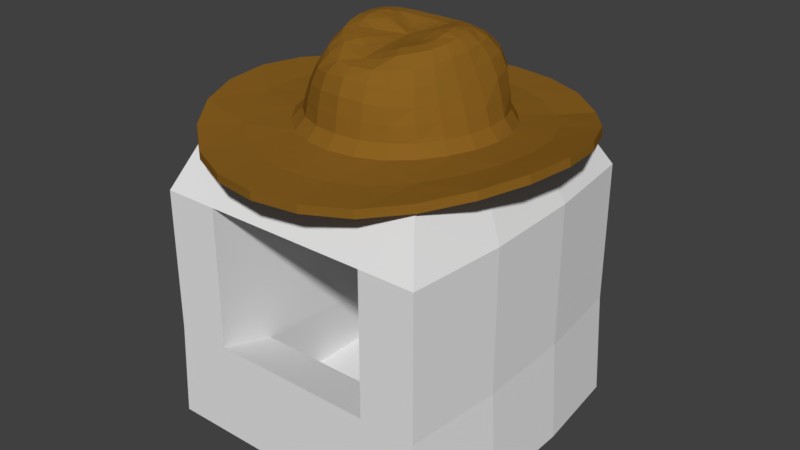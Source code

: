 # Source: StetsonStall.blend  (saved by Blender 2.77.0; exported with 4.5.12 LTS)
import bpy
from mathutils import Matrix  # noqa: F401  (used for matrix-valued properties, if any)

bpy.ops.wm.read_factory_settings(use_empty=True)
scene = bpy.context.scene
scene.name = 'Scene'

# ---- collections
col_collection_1 = bpy.data.collections.new('Collection 1'); scene.collection.children.link(col_collection_1)

# ---- materials (node trees are filled in below, after node groups)
mat_material = bpy.data.materials.new('Material')
mat_material.alpha_threshold = 0.0
mat_material.roughness = 0.5
mat_stetson = bpy.data.materials.new('Stetson')
mat_stetson.alpha_threshold = 0.0
mat_stetson.roughness = 0.5

# ---- material node trees
mat_material.use_nodes = True; mat_material.node_tree.nodes.clear()
_N = mat_material.node_tree.nodes; _L = mat_material.node_tree.links
n0 = _N.new('ShaderNodeOutputMaterial'); n0.name = 'Material Output'; n0.location = (300, 300)
n1 = _N.new('ShaderNodeBsdfDiffuse'); n1.name = 'Diffuse BSDF'; n1.location = (10, 300)
_L.new(n1.outputs[0], n0.inputs[0])
n0.is_active_output = True
mat_stetson.use_nodes = True; mat_stetson.node_tree.nodes.clear()
_N = mat_stetson.node_tree.nodes; _L = mat_stetson.node_tree.links
n0 = _N.new('ShaderNodeOutputMaterial'); n0.name = 'Material Output'; n0.location = (300, 300)
n1 = _N.new('ShaderNodeBsdfDiffuse'); n1.name = 'Diffuse BSDF'; n1.location = (10, 300)
n1.inputs[0].default_value = (0.2557, 0.1201, 0.01511, 1.0)
_L.new(n1.outputs[0], n0.inputs[0])
n0.is_active_output = True

# ---- world
world_world = bpy.data.worlds.new('World'); scene.world = world_world
world_world.color = (0.05088, 0.05088, 0.05088)
world_world.use_sun_shadow = False
world_world.sun_shadow_jitter_overblur = 0.0
world_world.cycles.sampling_method = 'MANUAL'

# ---- meshes
me_macaronistall = bpy.data.meshes.new('MacaroniStall')
me_macaronistall.from_pydata([(-1.25, -1.25, 9.437e-08), (-1.024, -1.024, 2.5), (-1.25, 1.25, -9.437e-08), (-1.024, 1.024, 2.5), (1.25, -1.25, 9.437e-08), (1.024, -1.024, 2.5), (1.25, 1.25, -9.437e-08), (1.024, 1.024, 2.5), (-1.201, -1.25, 2.075), (1.201, -1.25, 2.075), (0.75, 1.25, -9.437e-08), (0.6146, 1.024, 2.5), (0.75, -1.25, 9.437e-08), (0.6146, -1.024, 2.5), (0.7204, -1.25, 2.075), (-0.75, 1.25, -9.437e-08), (-0.6146, -1.024, 2.5), (-0.7204, -1.25, 2.075), (-0.6146, 1.024, 2.5), (-0.75, -1.25, 9.437e-08), (-1.201, 1.25, 0.8926), (1.201, 1.25, 0.8926), (1.201, -1.25, 0.8459), (-1.201, -1.25, 0.8459), (0.7204, 1.25, 0.8926), (0.7204, -1.25, 0.8459), (-0.7204, 1.25, 0.8926), (-0.7204, -1.25, 0.8459), (0.7204, 0.75, 2.075), (-0.7204, 0.75, 2.075), (0.7204, 0.75, 0.6225), (-0.7204, 0.75, 0.6225), (-0.7204, -0.75, 0.6928), (-0.7204, -0.75, 2.075), (0.7204, -0.75, 2.075), (0.7204, -0.75, 0.6928), (0.75, 0.75, 0.1225), (-0.75, 0.75, 0.1225), (-0.75, -0.75, 0.1225), (0.75, -0.75, 0.1225), (-1.201, 1.25, 2.125), (1.201, 1.25, 2.125), (0.7204, 1.25, 2.125), (-0.7204, 1.25, 2.125), (-1.339, 0.4167, -6.126e-08), (-1.339, -0.4167, 6.126e-08), (-1.098, -0.3414, 2.5), (-1.098, 0.3414, 2.5), (1.339, -0.4167, 6.126e-08), (1.339, 0.4167, -6.126e-08), (1.098, 0.3414, 2.5), (1.098, -0.3414, 2.5), (0.6585, 0.3414, 2.5), (0.6585, -0.3414, 2.5), (0.8036, 0.4167, -6.126e-08), (0.8036, -0.4167, 6.126e-08), (-0.8036, 0.4167, -6.126e-08), (-0.8036, -0.4167, 6.126e-08), (-0.6585, 0.3414, 2.5), (-0.6585, -0.3414, 2.5), (-1.286, -0.4167, 0.8615), (-1.286, 0.4167, 0.877), (1.286, 0.4167, 0.877), (1.286, -0.4167, 0.8615), (-1.286, -0.4167, 2.092), (-1.286, 0.4167, 2.108), (1.286, 0.4167, 2.108), (1.286, -0.4167, 2.092), (-0.3081, -1.097, 2.538), (-1.143, 0.4137, 2.587), (-1.147, -0.2181, 2.607), (-0.3037, 1.263, 2.547), (-0.8414, -0.7722, 2.571), (-0.8322, 0.9534, 2.537), (-0.6411, -0.03495, 2.935), (-0.5227, 0.6944, 2.972), (-0.5009, -0.3857, 2.913), (-0.6702, 0.3685, 2.959), (-0.1967, 0.8155, 2.966), (-0.2028, -0.5918, 2.932), (0.3081, -1.097, 2.538), (1.143, 0.4137, 2.587), (1.147, -0.2181, 2.607), (0.3037, 1.263, 2.547), (0.8414, -0.7722, 2.571), (0.8322, 0.9534, 2.537), (0.6411, -0.03495, 2.935), (0.5227, 0.6944, 2.972), (0.5009, -0.3857, 2.913), (0.6702, 0.3685, 2.959), (0.1967, 0.8155, 2.966), (0.2028, -0.5918, 2.932), (0.04319, 0.2798, 3.223), (-0.1177, 0.2476, 3.243), (0.1189, 0.03776, 3.22), (-0.04356, -0.004279, 3.206), (0.1177, 0.2476, 3.243), (0.1618, 0.1091, 3.245), (0.04356, -0.004279, 3.206), (-0.1618, 0.1091, 3.245), (0.1611, 0.1861, 3.267), (-0.04319, 0.2798, 3.223), (-0.1611, 0.1861, 3.267), (-0.1189, 0.03776, 3.22), (-0.4097, -0.282, 3.147), (-0.2658, -0.118, 3.242), (0.4216, 0.56, 3.22), (0.26, 0.3712, 3.29), (-0.1581, 0.6368, 3.206), (-0.0961, 0.428, 3.266), (0.4097, -0.282, 3.147), (0.2658, -0.118, 3.242), (-0.5275, -0.0006448, 3.18), (-0.3596, 0.04835, 3.279), (0.1581, 0.6368, 3.206), (0.0961, 0.428, 3.266), (0.5275, -0.0006448, 3.18), (0.3596, 0.04835, 3.279), (-0.5457, 0.3223, 3.212), (-0.356, 0.2365, 3.311), (-0.1635, -0.4451, 3.127), (-0.09799, -0.212, 3.193), (0.5457, 0.3223, 3.212), (0.356, 0.2365, 3.311), (-0.4216, 0.56, 3.22), (-0.26, 0.3712, 3.29), (0.1635, -0.4451, 3.127), (0.09799, -0.212, 3.193), (0.2105, -0.6394, 2.67), (0.2083, 0.8813, 2.672), (0.7551, 0.3568, 2.67), (0.557, -0.4278, 2.67), (0.56, 0.7079, 2.667), (0.7462, -0.06311, 2.673), (-0.2105, -0.6394, 2.67), (-0.2083, 0.8813, 2.672), (-0.7551, 0.3568, 2.67), (-0.557, -0.4278, 2.67), (-0.56, 0.7079, 2.667), (-0.7462, -0.06311, 2.673), (-0.2254, 0.96, 2.569), (-0.6101, 0.7457, 2.559), (-0.8374, 0.3582, 2.578), (-0.8369, -0.09911, 2.591), (-0.6153, -0.4971, 2.584), (-0.2266, -0.7275, 2.575), (-0.3849, 1.567, 2.567), (-1.058, 1.17, 2.551), (-1.453, 0.4695, 2.641), (-1.453, -0.3437, 2.665), (-1.058, -1.05, 2.591), (-0.3849, -1.459, 2.53), (-0.5953, -0.9717, 2.547), (-6.083e-10, -1.14, 2.537), (-1.023, 0.7066, 2.56), (-1.186, 0.09868, 2.604), (-1.031, -0.5156, 2.596), (-8.238e-10, 1.306, 2.549), (-0.5876, 1.141, 2.545), (-0.1831, 0.7441, 3.101), (-0.4859, 0.649, 3.11), (-0.6143, 0.3585, 3.094), (-0.5812, -0.01801, 3.061), (-0.4608, -0.3458, 3.032), (-0.1898, -0.539, 3.05), (-0.7757, 0.147, 2.672), (-0.584, -0.2236, 2.923), (-0.3984, 0.8169, 2.671), (-0.6294, 0.5545, 2.969), (-0.3787, -0.5116, 2.913), (-1.081e-10, 0.9024, 2.672), (-1.002e-10, -0.6205, 2.947), (0.2254, 0.96, 2.569), (0.6101, 0.7457, 2.559), (0.8374, 0.3582, 2.578), (0.8369, -0.09911, 2.591), (0.6153, -0.4971, 2.584), (0.2266, -0.7275, 2.575), (0.3849, 1.567, 2.567), (1.058, 1.17, 2.551), (1.453, 0.4695, 2.641), (1.453, -0.3437, 2.665), (1.058, -1.05, 2.591), (0.3849, -1.459, 2.53), (0.5953, -0.9717, 2.547), (1.023, 0.7066, 2.56), (1.186, 0.09868, 2.604), (1.031, -0.5156, 2.596), (0.5876, 1.141, 2.545), (0.1831, 0.7441, 3.101), (0.4859, 0.649, 3.11), (0.6143, 0.3585, 3.094), (0.5812, -0.01801, 3.061), (0.4608, -0.3458, 3.032), (0.1898, -0.539, 3.05), (0.7757, 0.147, 2.672), (0.584, -0.2236, 2.923), (0.3984, 0.8169, 2.671), (0.6294, 0.5545, 2.969), (0.3787, -0.5116, 2.913), (-0.1266, 0.08393, 3.224), (-1.002e-10, -0.467, 3.125), (-0.3007, 0.6153, 3.213), (0.5474, 0.1613, 3.197), (-0.3068, -0.3824, 3.135), (0.4812, -0.1519, 3.162), (0.3007, 0.6153, 3.213), (-1.002e-10, -0.2234, 3.173), (0.3068, -0.3824, 3.135), (0.1889, -0.1771, 3.226), (-0.1845, 0.4084, 3.273), (-0.5088, 0.4617, 3.221), (-0.3188, 0.3141, 3.307), (0.3703, 0.1437, 3.302), (0.5088, 0.4617, 3.221), (0.3188, 0.3141, 3.307), (-0.1889, -0.1771, 3.226), (-0.5474, 0.1613, 3.197), (-0.3703, 0.1437, 3.302), (0.3243, -0.04084, 3.256), (0.1845, 0.4084, 3.273), (-1.223e-10, 0.641, 3.202), (1.999e-09, 0.4342, 3.265), (-0.4812, -0.1519, 3.162), (-0.3243, -0.04084, 3.256), (-0.3455, -0.2031, 3.227), (-0.1854, -0.03488, 3.228), (0.3422, 0.4596, 3.286), (0.1825, 0.2992, 3.265), (-0.1273, 0.5263, 3.267), (-0.06715, 0.3443, 3.239), (0.3455, -0.2031, 3.227), (0.1854, -0.03488, 3.228), (-0.4602, 0.02039, 3.262), (-0.2515, 0.07942, 3.264), (0.1273, 0.5263, 3.267), (0.06715, 0.3443, 3.239), (0.4602, 0.02039, 3.262), (0.2515, 0.07942, 3.264), (-0.4607, 0.2765, 3.292), (-0.2498, 0.2051, 3.294), (-0.1307, -0.3296, 3.172), (-0.06806, -0.1007, 3.201), (0.4607, 0.2765, 3.292), (0.2498, 0.2051, 3.294), (-0.3422, 0.4596, 3.286), (-0.1825, 0.2992, 3.265), (0.1307, -0.3296, 3.172), (0.06806, -0.1007, 3.201), (0.07265, 0.2546, 3.225), (0.1266, 0.08393, 3.224), (0.07329, 0.03217, 3.215), (3.1e-09, 0.01393, 3.201), (0.1258, 0.2123, 3.251), (0.1457, 0.15, 3.254), (-0.07265, 0.2546, 3.225), (3.082e-09, 0.2689, 3.221), (-0.1457, 0.15, 3.254), (-0.1258, 0.2123, 3.251), (-0.07329, 0.03217, 3.215), (-0.6674, 0.1669, 2.947), (-0.6723, -0.2594, 2.673), (-0.3732, 0.7778, 2.969), (-0.6837, 0.5521, 2.669), (-0.4024, -0.558, 2.668), (-1.226e-10, 0.8248, 2.964), (-1.002e-10, -0.668, 2.672), (0.6674, 0.1669, 2.947), (0.6723, -0.2594, 2.673), (0.3732, 0.7778, 2.969), (0.6837, 0.5521, 2.669), (0.4024, -0.558, 2.668), (0.2079, -0.6199, 2.797), (0.2038, 0.8523, 2.817), (0.7169, 0.3641, 2.815), (0.5323, -0.4102, 2.791), (0.5441, 0.7057, 2.819), (0.6988, -0.05035, 2.804), (-0.2079, -0.6199, 2.797), (-0.2038, 0.8523, 2.817), (-0.7169, 0.3641, 2.815), (-0.5323, -0.4102, 2.791), (-0.5441, 0.7057, 2.819), (-0.6988, -0.05035, 2.804), (-0.4331, 0.8793, 2.566), (-0.7491, 0.5707, 2.567), (-0.8673, 0.1299, 2.586), (-0.7517, -0.3133, 2.591), (-0.4371, -0.639, 2.577), (-0.7457, 1.41, 2.568), (-1.301, 0.8479, 2.598), (-1.505, 0.06337, 2.667), (-1.301, -0.7241, 2.638), (-0.7457, -1.302, 2.546), (-0.3471, 0.7181, 3.106), (-0.5829, 0.5271, 3.106), (-0.6059, 0.1704, 3.078), (-0.5322, -0.1942, 3.046), (-0.3524, -0.4637, 3.031), (2.213e-10, 0.9869, 2.571), (0.4331, 0.8793, 2.566), (0.7491, 0.5707, 2.567), (0.8673, 0.1299, 2.586), (0.7517, -0.3133, 2.591), (0.4371, -0.639, 2.577), (2.367e-10, -0.7584, 2.575), (-1.659e-09, 1.621, 2.57), (0.7457, 1.41, 2.568), (1.301, 0.8479, 2.598), (1.505, 0.06337, 2.667), (1.301, -0.7241, 2.638), (0.7457, -1.302, 2.546), (-1.659e-09, -1.513, 2.529), (1.615e-11, 0.7482, 3.098), (0.3471, 0.7181, 3.106), (0.5829, 0.5271, 3.106), (0.6059, 0.1704, 3.078), (0.5322, -0.1942, 3.046), (0.3524, -0.4637, 3.031), (4.811e-11, -0.566, 3.065), (1.725e-09, 0.1603, 3.21), (2.683e-09, -0.1029, 3.19), (1.427e-10, -0.3455, 3.152), (0.2497, -0.2821, 3.206), (0.1287, -0.07096, 3.22), (-0.1267, 0.3247, 3.244), (-0.2433, 0.5052, 3.275), (-0.4174, 0.3836, 3.294), (-0.2192, 0.256, 3.284), (0.2542, 0.144, 3.286), (0.4745, 0.1492, 3.28), (0.4174, 0.3836, 3.294), (0.2192, 0.256, 3.284), (-0.1287, -0.07096, 3.22), (-0.2497, -0.2821, 3.206), (-0.4745, 0.1492, 3.28), (-0.2542, 0.144, 3.286), (0.2218, 0.02188, 3.238), (0.4167, -0.09979, 3.242), (0.1267, 0.3247, 3.244), (0.2433, 0.5052, 3.275), (1.7e-09, 0.5321, 3.265), (3.712e-09, 0.3461, 3.238), (-0.4167, -0.09979, 3.242), (-0.2218, 0.02188, 3.238), (-0.7266, 0.157, 2.809), (-0.6322, -0.244, 2.798), (-0.3879, 0.8002, 2.818), (-0.6599, 0.5573, 2.82), (-0.3929, -0.5388, 2.789), (-1.579e-10, 0.8683, 2.816), (-1.422e-10, -0.6485, 2.804), (0.7266, 0.157, 2.809), (0.6322, -0.244, 2.798), (0.3879, 0.8002, 2.818), (0.6599, 0.5573, 2.82), (0.3929, -0.5388, 2.789), (-0.3083, -1.093, 2.462), (-1.151, 0.4106, 2.512), (-1.156, -0.2191, 2.533), (-0.3035, 1.264, 2.472), (-0.847, -0.7693, 2.496), (-0.8366, 0.9507, 2.462), (-0.5722, -0.01634, 2.903), (-0.4704, 0.6371, 2.952), (-0.4431, -0.3422, 2.884), (-0.5979, 0.3657, 2.934), (-0.1775, 0.7429, 2.944), (-0.1803, -0.5214, 2.908), (0.3083, -1.093, 2.462), (1.151, 0.4106, 2.512), (1.156, -0.2191, 2.533), (0.3035, 1.264, 2.472), (0.847, -0.7693, 2.496), (0.8366, 0.9507, 2.462), (0.5722, -0.01634, 2.903), (0.4704, 0.6371, 2.952), (0.4431, -0.3422, 2.884), (0.5979, 0.3657, 2.934), (0.1775, 0.7429, 2.944), (0.1803, -0.5214, 2.908), (0.04829, 0.2922, 3.144), (-0.1418, 0.2493, 3.168), (0.1294, 0.04215, 3.143), (-0.05808, 0.00351, 3.13), (0.1418, 0.2493, 3.168), (0.1829, 0.1324, 3.172), (0.05808, 0.00351, 3.13), (-0.1829, 0.1324, 3.172), (0.1821, 0.1941, 3.191), (-0.04829, 0.2922, 3.144), (-0.1821, 0.1941, 3.191), (-0.1294, 0.04215, 3.143), (-0.368, -0.2443, 3.093), (-0.2733, -0.1093, 3.165), (0.3876, 0.5253, 3.154), (0.2672, 0.3705, 3.211), (-0.1459, 0.5991, 3.137), (-0.09834, 0.4346, 3.184), (0.368, -0.2443, 3.093), (0.2733, -0.1093, 3.165), (-0.4657, 0.0196, 3.136), (-0.3621, 0.06607, 3.204), (0.1459, 0.5991, 3.137), (0.09834, 0.4346, 3.184), (0.4657, 0.0196, 3.136), (0.3621, 0.06607, 3.204), (-0.4879, 0.3199, 3.16), (-0.3525, 0.2401, 3.232), (-0.155, -0.4067, 3.06), (-0.1134, -0.1983, 3.118), (0.4879, 0.3199, 3.16), (0.3525, 0.2401, 3.232), (-0.3876, 0.5253, 3.154), (-0.2672, 0.3705, 3.211), (0.155, -0.4067, 3.06), (0.1134, -0.1983, 3.118), (0.1927, -0.5758, 2.629), (0.1898, 0.8183, 2.639), (0.6917, 0.3438, 2.629), (0.5106, -0.3852, 2.624), (0.5112, 0.6591, 2.636), (0.688, -0.04822, 2.623), (-0.1927, -0.5758, 2.629), (-0.1898, 0.8183, 2.639), (-0.6917, 0.3438, 2.629), (-0.5106, -0.3852, 2.624), (-0.5112, 0.6591, 2.636), (-0.688, -0.04822, 2.623), (-0.2279, 0.9773, 2.499), (-0.6231, 0.755, 2.487), (-0.8596, 0.3618, 2.504), (-0.8614, -0.1058, 2.516), (-0.6321, -0.5106, 2.51), (-0.2313, -0.7443, 2.502), (-0.3859, 1.571, 2.496), (-1.066, 1.168, 2.48), (-1.464, 0.4667, 2.571), (-1.464, -0.3446, 2.595), (-1.066, -1.048, 2.52), (-0.386, -1.457, 2.459), (-0.5979, -0.9681, 2.472), (-5.994e-10, -1.137, 2.462), (-1.029, 0.7027, 2.486), (-1.195, 0.09643, 2.53), (-1.038, -0.5146, 2.521), (-8.092e-10, 1.307, 2.475), (-0.5891, 1.143, 2.47), (-0.1661, 0.6853, 3.055), (-0.4396, 0.5995, 3.065), (-0.5466, 0.3578, 3.058), (-0.5133, 0.001206, 3.028), (-0.4068, -0.3055, 2.993), (-0.1698, -0.4808, 3.003), (-0.7139, 0.1493, 2.625), (-0.5188, -0.1946, 2.892), (-0.3635, 0.7589, 2.639), (-0.5626, 0.5231, 2.947), (-0.3359, -0.452, 2.887), (-1.064e-10, 0.838, 2.639), (-1.002e-10, -0.5465, 2.922), (0.2279, 0.9773, 2.499), (0.6231, 0.755, 2.487), (0.8596, 0.3618, 2.504), (0.8614, -0.1058, 2.516), (0.6321, -0.5106, 2.51), (0.2313, -0.7443, 2.502), (0.3859, 1.571, 2.496), (1.066, 1.168, 2.48), (1.464, 0.4667, 2.571), (1.464, -0.3446, 2.595), (1.066, -1.048, 2.52), (0.386, -1.457, 2.459), (0.5979, -0.9681, 2.472), (1.029, 0.7027, 2.486), (1.195, 0.09643, 2.53), (1.038, -0.5146, 2.521), (0.5891, 1.143, 2.47), (0.1661, 0.6853, 3.055), (0.4396, 0.5995, 3.065), (0.5466, 0.3578, 3.058), (0.5133, 0.001206, 3.028), (0.4068, -0.3055, 2.993), (0.1698, -0.4808, 3.003), (0.7139, 0.1493, 2.625), (0.5188, -0.1946, 2.892), (0.3635, 0.7589, 2.639), (0.5626, 0.5231, 2.947), (0.3359, -0.452, 2.887), (-0.1432, 0.09877, 3.149), (-1.002e-10, -0.4331, 3.055), (-0.2778, 0.5771, 3.145), (0.4846, 0.1729, 3.153), (-0.2828, -0.3401, 3.074), (0.4268, -0.1229, 3.115), (0.2778, 0.5771, 3.145), (-1.002e-10, -0.2108, 3.096), (0.2828, -0.3401, 3.074), (0.2021, -0.165, 3.15), (-0.1911, 0.4124, 3.193), (-0.4618, 0.4396, 3.159), (-0.3207, 0.312, 3.227), (0.3669, 0.1572, 3.225), (0.4618, 0.4396, 3.159), (0.3207, 0.312, 3.227), (-0.2021, -0.165, 3.15), (-0.4846, 0.1729, 3.153), (-0.3669, 0.1572, 3.225), (0.331, -0.02819, 3.179), (0.1911, 0.4124, 3.193), (-1.22e-10, 0.6043, 3.134), (1.994e-09, 0.4412, 3.183), (-0.4268, -0.1229, 3.115), (-0.331, -0.02819, 3.179), (-0.3294, -0.177, 3.155), (-0.1981, -0.03203, 3.152), (0.3272, 0.4429, 3.208), (0.2026, 0.3028, 3.189), (-0.1222, 0.5114, 3.187), (-0.07226, 0.3582, 3.159), (0.3294, -0.177, 3.155), (0.1981, -0.03203, 3.152), (-0.4261, 0.04003, 3.194), (-0.2693, 0.1002, 3.19), (0.1222, 0.5114, 3.187), (0.07226, 0.3582, 3.159), (0.4261, 0.04003, 3.194), (0.2693, 0.1002, 3.19), (-0.4269, 0.2753, 3.22), (-0.264, 0.212, 3.217), (-0.1372, -0.306, 3.098), (-0.08436, -0.09214, 3.126), (0.4269, 0.2753, 3.22), (0.264, 0.212, 3.217), (-0.3272, 0.4429, 3.208), (-0.2026, 0.3028, 3.189), (0.1372, -0.306, 3.098), (0.08436, -0.09214, 3.126), (0.0886, 0.2616, 3.147), (0.1432, 0.09877, 3.149), (0.08559, 0.03811, 3.138), (3.1e-09, 0.02193, 3.123), (0.1494, 0.2149, 3.176), (0.1666, 0.1674, 3.18), (-0.0886, 0.2616, 3.147), (3.078e-09, 0.2814, 3.141), (-0.1666, 0.1674, 3.18), (-0.1494, 0.2149, 3.176), (-0.08559, 0.03811, 3.138), (-0.5963, 0.1773, 2.917), (-0.6185, -0.2311, 2.624), (-0.3369, 0.7091, 2.949), (-0.6244, 0.5191, 2.635), (-0.3684, -0.5025, 2.625), (-1.22e-10, 0.7518, 2.941), (-1.002e-10, -0.6017, 2.631), (0.5963, 0.1773, 2.917), (0.6185, -0.2311, 2.624), (0.3369, 0.7091, 2.949), (0.6244, 0.5191, 2.635), (0.3684, -0.5025, 2.625), (0.1865, -0.5463, 2.783), (0.184, 0.7797, 2.806), (0.6424, 0.3554, 2.797), (0.4746, -0.3625, 2.769), (0.4901, 0.65, 2.812), (0.6285, -0.03189, 2.775), (-0.1865, -0.5463, 2.783), (-0.184, 0.7797, 2.806), (-0.6424, 0.3554, 2.797), (-0.4746, -0.3625, 2.769), (-0.4901, 0.65, 2.812), (-0.6285, -0.03189, 2.775), (-0.4403, 0.8933, 2.495), (-0.7673, 0.5764, 2.495), (-0.8916, 0.1288, 2.512), (-0.7734, -0.3241, 2.516), (-0.4478, -0.6546, 2.504), (-0.7496, 1.414, 2.498), (-1.311, 0.8448, 2.528), (-1.517, 0.06127, 2.597), (-1.311, -0.7234, 2.568), (-0.7502, -1.3, 2.476), (-0.3152, 0.6601, 3.061), (-0.5225, 0.4992, 3.065), (-0.5368, 0.1827, 3.045), (-0.469, -0.166, 3.01), (-0.314, -0.4115, 2.988), (-1.045e-10, 1.005, 2.501), (0.4403, 0.8933, 2.495), (0.7673, 0.5764, 2.495), (0.8916, 0.1288, 2.512), (0.7734, -0.3241, 2.516), (0.4478, -0.6546, 2.504), (-1.055e-10, -0.7756, 2.502), (-1.659e-09, 1.626, 2.5), (0.7496, 1.414, 2.498), (1.311, 0.8448, 2.528), (1.517, 0.06127, 2.597), (1.311, -0.7234, 2.568), (0.7502, -1.3, 2.476), (-1.659e-09, -1.512, 2.458), (1.681e-11, 0.6906, 3.051), (0.3152, 0.6601, 3.061), (0.5225, 0.4992, 3.065), (0.5368, 0.1827, 3.045), (0.469, -0.166, 3.01), (0.314, -0.4115, 2.988), (4.811e-11, -0.5065, 3.015), (1.724e-09, 0.1698, 3.13), (2.683e-09, -0.09421, 3.112), (1.427e-10, -0.3263, 3.076), (0.2474, -0.254, 3.133), (0.1441, -0.06585, 3.144), (-0.1416, 0.3344, 3.166), (-0.2342, 0.4892, 3.195), (-0.393, 0.3711, 3.218), (-0.2371, 0.2573, 3.207), (0.2684, 0.1612, 3.21), (0.4367, 0.1607, 3.212), (0.393, 0.3711, 3.218), (0.2371, 0.2573, 3.207), (-0.1441, -0.06585, 3.144), (-0.2474, -0.254, 3.133), (-0.4367, 0.1607, 3.212), (-0.2684, 0.1612, 3.21), (0.2389, 0.03367, 3.163), (0.3908, -0.07647, 3.173), (0.1416, 0.3344, 3.166), (0.2342, 0.4892, 3.195), (1.697e-09, 0.5175, 3.184), (3.705e-09, 0.3608, 3.158), (-0.3908, -0.07647, 3.173), (-0.2389, 0.03367, 3.163), (-0.6531, 0.1638, 2.784), (-0.5662, -0.2123, 2.771), (-0.3502, 0.7332, 2.809), (-0.5916, 0.5245, 2.81), (-0.351, -0.4754, 2.772), (-1.574e-10, 0.7942, 2.804), (-1.422e-10, -0.5718, 2.79), (0.6531, 0.1638, 2.784), (0.5662, -0.2123, 2.771), (0.3502, 0.7332, 2.809), (0.5916, 0.5245, 2.81), (0.351, -0.4754, 2.772)], [], [(65, 47, 3, 40), (42, 11, 7, 41), (67, 51, 5, 9), (17, 16, 1, 8), (55, 48, 4, 12), (59, 46, 1, 16), (27, 17, 8, 23), (40, 43, 26, 20), (65, 40, 20, 61), (67, 9, 22, 63), (22, 9, 14, 25), (51, 53, 13, 5), (57, 55, 12, 19), (9, 5, 13, 14), (43, 18, 11, 42), (40, 3, 18, 43), (45, 57, 19, 0), (42, 41, 21, 24), (33, 32, 31, 29), (53, 59, 16, 13), (14, 13, 16, 17), (12, 25, 27, 19), (2, 20, 26, 15), (4, 22, 25, 12), (15, 26, 24, 10), (44, 61, 20, 2), (10, 24, 21, 6), (48, 63, 22, 4), (19, 27, 23, 0), (30, 28, 29, 31), (35, 34, 28, 30), (34, 33, 29, 28), (35, 30, 36, 39), (27, 25, 35, 32), (14, 17, 33, 34), (25, 14, 34, 35), (17, 27, 32, 33), (38, 39, 36, 37), (30, 31, 37, 36), (32, 35, 39, 38), (31, 32, 38, 37), (43, 42, 24, 26), (6, 21, 62, 49), (49, 62, 63, 48), (0, 23, 60, 45), (45, 60, 61, 44), (11, 18, 58, 52), (52, 58, 59, 53), (2, 15, 56, 44), (44, 56, 57, 45), (15, 10, 54, 56), (56, 54, 55, 57), (7, 11, 52, 50), (50, 52, 53, 51), (41, 66, 62, 21), (66, 67, 63, 62), (8, 64, 60, 23), (64, 65, 61, 60), (18, 3, 47, 58), (58, 47, 46, 59), (10, 6, 49, 54), (54, 49, 48, 55), (41, 7, 50, 66), (66, 50, 51, 67), (8, 1, 46, 64), (64, 46, 47, 65), (68, 153, 305, 145), (68, 145, 288, 152), (68, 152, 293, 151), (68, 151, 312, 153), (69, 155, 286, 142), (69, 142, 285, 154), (69, 154, 290, 148), (69, 148, 291, 155), (70, 156, 287, 143), (70, 143, 286, 155), (70, 155, 291, 149), (70, 149, 292, 156), (71, 158, 284, 140), (71, 140, 299, 157), (71, 157, 306, 146), (71, 146, 289, 158), (72, 152, 288, 144), (72, 144, 287, 156), (72, 156, 292, 150), (72, 150, 293, 152), (73, 154, 285, 141), (73, 141, 284, 158), (73, 158, 289, 147), (73, 147, 290, 154), (74, 260, 345, 283), (74, 283, 346, 166), (74, 166, 297, 162), (74, 162, 296, 260), (75, 262, 347, 282), (75, 282, 348, 168), (75, 168, 295, 160), (75, 160, 294, 262), (76, 166, 346, 281), (76, 281, 349, 169), (76, 169, 298, 163), (76, 163, 297, 166), (77, 168, 348, 280), (77, 280, 345, 260), (77, 260, 296, 161), (77, 161, 295, 168), (78, 265, 350, 279), (78, 279, 347, 262), (78, 262, 294, 159), (78, 159, 313, 265), (79, 169, 349, 278), (79, 278, 351, 171), (79, 171, 319, 164), (79, 164, 298, 169), (80, 177, 305, 153), (80, 153, 312, 183), (80, 183, 311, 184), (80, 184, 304, 177), (81, 174, 302, 186), (81, 186, 309, 180), (81, 180, 308, 185), (81, 185, 301, 174), (82, 175, 303, 187), (82, 187, 310, 181), (82, 181, 309, 186), (82, 186, 302, 175), (83, 172, 300, 188), (83, 188, 307, 178), (83, 178, 306, 157), (83, 157, 299, 172), (84, 176, 304, 184), (84, 184, 311, 182), (84, 182, 310, 187), (84, 187, 303, 176), (85, 173, 301, 185), (85, 185, 308, 179), (85, 179, 307, 188), (85, 188, 300, 173), (86, 277, 352, 267), (86, 267, 316, 192), (86, 192, 317, 196), (86, 196, 353, 277), (87, 276, 354, 269), (87, 269, 314, 190), (87, 190, 315, 198), (87, 198, 355, 276), (88, 275, 353, 196), (88, 196, 317, 193), (88, 193, 318, 199), (88, 199, 356, 275), (89, 274, 355, 198), (89, 198, 315, 191), (89, 191, 316, 267), (89, 267, 352, 274), (90, 273, 350, 265), (90, 265, 313, 189), (90, 189, 314, 269), (90, 269, 354, 273), (91, 272, 356, 199), (91, 199, 318, 194), (91, 194, 319, 171), (91, 171, 351, 272), (92, 249, 339, 236), (92, 236, 342, 256), (92, 256, 320, 249), (93, 255, 325, 246), (93, 246, 328, 258), (93, 258, 320, 255), (94, 251, 324, 232), (94, 232, 337, 250), (94, 250, 320, 251), (95, 259, 333, 242), (95, 242, 321, 252), (95, 252, 320, 259), (96, 253, 332, 228), (96, 228, 339, 249), (96, 249, 320, 253), (97, 250, 337, 238), (97, 238, 329, 254), (97, 254, 320, 250), (98, 252, 321, 248), (98, 248, 324, 251), (98, 251, 320, 252), (99, 257, 336, 234), (99, 234, 344, 200), (99, 200, 320, 257), (100, 254, 329, 244), (100, 244, 332, 253), (100, 253, 320, 254), (101, 256, 342, 230), (101, 230, 325, 255), (101, 255, 320, 256), (102, 258, 328, 240), (102, 240, 336, 257), (102, 257, 320, 258), (103, 200, 344, 226), (103, 226, 333, 259), (103, 259, 320, 200), (104, 223, 297, 163), (104, 163, 298, 204), (104, 204, 334, 225), (104, 225, 343, 223), (105, 224, 343, 225), (105, 225, 334, 216), (105, 216, 333, 226), (105, 226, 344, 224), (106, 214, 315, 190), (106, 190, 314, 206), (106, 206, 340, 227), (106, 227, 331, 214), (107, 215, 331, 227), (107, 227, 340, 220), (107, 220, 339, 228), (107, 228, 332, 215), (108, 221, 313, 159), (108, 159, 294, 202), (108, 202, 326, 229), (108, 229, 341, 221), (109, 222, 341, 229), (109, 229, 326, 210), (109, 210, 325, 230), (109, 230, 342, 222), (110, 208, 318, 193), (110, 193, 317, 205), (110, 205, 338, 231), (110, 231, 323, 208), (111, 209, 323, 231), (111, 231, 338, 219), (111, 219, 337, 232), (111, 232, 324, 209), (112, 217, 296, 162), (112, 162, 297, 223), (112, 223, 343, 233), (112, 233, 335, 217), (113, 218, 335, 233), (113, 233, 343, 224), (113, 224, 344, 234), (113, 234, 336, 218), (114, 206, 314, 189), (114, 189, 313, 221), (114, 221, 341, 235), (114, 235, 340, 206), (115, 220, 340, 235), (115, 235, 341, 222), (115, 222, 342, 236), (115, 236, 339, 220), (116, 205, 317, 192), (116, 192, 316, 203), (116, 203, 330, 237), (116, 237, 338, 205), (117, 219, 338, 237), (117, 237, 330, 213), (117, 213, 329, 238), (117, 238, 337, 219), (118, 211, 295, 161), (118, 161, 296, 217), (118, 217, 335, 239), (118, 239, 327, 211), (119, 212, 327, 239), (119, 239, 335, 218), (119, 218, 336, 240), (119, 240, 328, 212), (120, 204, 298, 164), (120, 164, 319, 201), (120, 201, 322, 241), (120, 241, 334, 204), (121, 216, 334, 241), (121, 241, 322, 207), (121, 207, 321, 242), (121, 242, 333, 216), (122, 203, 316, 191), (122, 191, 315, 214), (122, 214, 331, 243), (122, 243, 330, 203), (123, 213, 330, 243), (123, 243, 331, 215), (123, 215, 332, 244), (123, 244, 329, 213), (124, 202, 294, 160), (124, 160, 295, 211), (124, 211, 327, 245), (124, 245, 326, 202), (125, 210, 326, 245), (125, 245, 327, 212), (125, 212, 328, 246), (125, 246, 325, 210), (126, 201, 319, 194), (126, 194, 318, 208), (126, 208, 323, 247), (126, 247, 322, 201), (127, 207, 322, 247), (127, 247, 323, 209), (127, 209, 324, 248), (127, 248, 321, 207), (128, 177, 304, 271), (128, 271, 356, 272), (128, 272, 351, 266), (128, 266, 305, 177), (129, 172, 299, 170), (129, 170, 350, 273), (129, 273, 354, 197), (129, 197, 300, 172), (130, 174, 301, 270), (130, 270, 355, 274), (130, 274, 352, 195), (130, 195, 302, 174), (131, 176, 303, 268), (131, 268, 353, 275), (131, 275, 356, 271), (131, 271, 304, 176), (132, 173, 300, 197), (132, 197, 354, 276), (132, 276, 355, 270), (132, 270, 301, 173), (133, 175, 302, 195), (133, 195, 352, 277), (133, 277, 353, 268), (133, 268, 303, 175), (134, 264, 288, 145), (134, 145, 305, 266), (134, 266, 351, 278), (134, 278, 349, 264), (135, 170, 299, 140), (135, 140, 284, 167), (135, 167, 347, 279), (135, 279, 350, 170), (136, 263, 285, 142), (136, 142, 286, 165), (136, 165, 345, 280), (136, 280, 348, 263), (137, 261, 287, 144), (137, 144, 288, 264), (137, 264, 349, 281), (137, 281, 346, 261), (138, 167, 284, 141), (138, 141, 285, 263), (138, 263, 348, 282), (138, 282, 347, 167), (139, 165, 286, 143), (139, 143, 287, 261), (139, 261, 346, 283), (139, 283, 345, 165), (434, 594, 442, 357), (441, 577, 434, 357), (440, 582, 441, 357), (442, 601, 440, 357), (431, 575, 444, 358), (443, 574, 431, 358), (437, 579, 443, 358), (444, 580, 437, 358), (432, 576, 445, 359), (444, 575, 432, 359), (438, 580, 444, 359), (445, 581, 438, 359), (429, 573, 447, 360), (446, 588, 429, 360), (435, 595, 446, 360), (447, 578, 435, 360), (433, 577, 441, 361), (445, 576, 433, 361), (439, 581, 445, 361), (441, 582, 439, 361), (430, 574, 443, 362), (447, 573, 430, 362), (436, 578, 447, 362), (443, 579, 436, 362), (572, 634, 549, 363), (455, 635, 572, 363), (451, 586, 455, 363), (549, 585, 451, 363), (571, 636, 551, 364), (457, 637, 571, 364), (449, 584, 457, 364), (551, 583, 449, 364), (570, 635, 455, 365), (458, 638, 570, 365), (452, 587, 458, 365), (455, 586, 452, 365), (569, 637, 457, 366), (549, 634, 569, 366), (450, 585, 549, 366), (457, 584, 450, 366), (568, 639, 554, 367), (551, 636, 568, 367), (448, 583, 551, 367), (554, 602, 448, 367), (567, 638, 458, 368), (460, 640, 567, 368), (453, 608, 460, 368), (458, 587, 453, 368), (442, 594, 466, 369), (472, 601, 442, 369), (473, 600, 472, 369), (466, 593, 473, 369), (475, 591, 463, 370), (469, 598, 475, 370), (474, 597, 469, 370), (463, 590, 474, 370), (476, 592, 464, 371), (470, 599, 476, 371), (475, 598, 470, 371), (464, 591, 475, 371), (477, 589, 461, 372), (467, 596, 477, 372), (446, 595, 467, 372), (461, 588, 446, 372), (473, 593, 465, 373), (471, 600, 473, 373), (476, 599, 471, 373), (465, 592, 476, 373), (474, 590, 462, 374), (468, 597, 474, 374), (477, 596, 468, 374), (462, 589, 477, 374), (556, 641, 566, 375), (481, 605, 556, 375), (485, 606, 481, 375), (566, 642, 485, 375), (558, 643, 565, 376), (479, 603, 558, 376), (487, 604, 479, 376), (565, 644, 487, 376), (485, 642, 564, 377), (482, 606, 485, 377), (488, 607, 482, 377), (564, 645, 488, 377), (487, 644, 563, 378), (480, 604, 487, 378), (556, 605, 480, 378), (563, 641, 556, 378), (554, 639, 562, 379), (478, 602, 554, 379), (558, 603, 478, 379), (562, 643, 558, 379), (488, 645, 561, 380), (483, 607, 488, 380), (460, 608, 483, 380), (561, 640, 460, 380), (525, 628, 538, 381), (545, 631, 525, 381), (538, 609, 545, 381), (535, 614, 544, 382), (547, 617, 535, 382), (544, 609, 547, 382), (521, 613, 540, 383), (539, 626, 521, 383), (540, 609, 539, 383), (531, 622, 548, 384), (541, 610, 531, 384), (548, 609, 541, 384), (517, 621, 542, 385), (538, 628, 517, 385), (542, 609, 538, 385), (527, 626, 539, 386), (543, 618, 527, 386), (539, 609, 543, 386), (537, 610, 541, 387), (540, 613, 537, 387), (541, 609, 540, 387), (523, 625, 546, 388), (489, 633, 523, 388), (546, 609, 489, 388), (533, 618, 543, 389), (542, 621, 533, 389), (543, 609, 542, 389), (519, 631, 545, 390), (544, 614, 519, 390), (545, 609, 544, 390), (529, 617, 547, 391), (546, 625, 529, 391), (547, 609, 546, 391), (515, 633, 489, 392), (548, 622, 515, 392), (489, 609, 548, 392), (452, 586, 512, 393), (493, 587, 452, 393), (514, 623, 493, 393), (512, 632, 514, 393), (514, 632, 513, 394), (505, 623, 514, 394), (515, 622, 505, 394), (513, 633, 515, 394), (479, 604, 503, 395), (495, 603, 479, 395), (516, 629, 495, 395), (503, 620, 516, 395), (516, 620, 504, 396), (509, 629, 516, 396), (517, 628, 509, 396), (504, 621, 517, 396), (448, 602, 510, 397), (491, 583, 448, 397), (518, 615, 491, 397), (510, 630, 518, 397), (518, 630, 511, 398), (499, 615, 518, 398), (519, 614, 499, 398), (511, 631, 519, 398), (482, 607, 497, 399), (494, 606, 482, 399), (520, 627, 494, 399), (497, 612, 520, 399), (520, 612, 498, 400), (508, 627, 520, 400), (521, 626, 508, 400), (498, 613, 521, 400), (451, 585, 506, 401), (512, 586, 451, 401), (522, 632, 512, 401), (506, 624, 522, 401), (522, 624, 507, 402), (513, 632, 522, 402), (523, 633, 513, 402), (507, 625, 523, 402), (478, 603, 495, 403), (510, 602, 478, 403), (524, 630, 510, 403), (495, 629, 524, 403), (524, 629, 509, 404), (511, 630, 524, 404), (525, 631, 511, 404), (509, 628, 525, 404), (481, 606, 494, 405), (492, 605, 481, 405), (526, 619, 492, 405), (494, 627, 526, 405), (526, 627, 508, 406), (502, 619, 526, 406), (527, 618, 502, 406), (508, 626, 527, 406), (450, 584, 500, 407), (506, 585, 450, 407), (528, 624, 506, 407), (500, 616, 528, 407), (528, 616, 501, 408), (507, 624, 528, 408), (529, 625, 507, 408), (501, 617, 529, 408), (453, 587, 493, 409), (490, 608, 453, 409), (530, 611, 490, 409), (493, 623, 530, 409), (530, 623, 505, 410), (496, 611, 530, 410), (531, 610, 496, 410), (505, 622, 531, 410), (480, 605, 492, 411), (503, 604, 480, 411), (532, 620, 503, 411), (492, 619, 532, 411), (532, 619, 502, 412), (504, 620, 532, 412), (533, 621, 504, 412), (502, 618, 533, 412), (449, 583, 491, 413), (500, 584, 449, 413), (534, 616, 500, 413), (491, 615, 534, 413), (534, 615, 499, 414), (501, 616, 534, 414), (535, 617, 501, 414), (499, 614, 535, 414), (483, 608, 490, 415), (497, 607, 483, 415), (536, 612, 497, 415), (490, 611, 536, 415), (536, 611, 496, 416), (498, 612, 536, 416), (537, 613, 498, 416), (496, 610, 537, 416), (560, 593, 466, 417), (561, 645, 560, 417), (555, 640, 561, 417), (466, 594, 555, 417), (459, 588, 461, 418), (562, 639, 459, 418), (486, 643, 562, 418), (461, 589, 486, 418), (559, 590, 463, 419), (563, 644, 559, 419), (484, 641, 563, 419), (463, 591, 484, 419), (557, 592, 465, 420), (564, 642, 557, 420), (560, 645, 564, 420), (465, 593, 560, 420), (486, 589, 462, 421), (565, 643, 486, 421), (559, 644, 565, 421), (462, 590, 559, 421), (484, 591, 464, 422), (566, 641, 484, 422), (557, 642, 566, 422), (464, 592, 557, 422), (434, 577, 553, 423), (555, 594, 434, 423), (567, 640, 555, 423), (553, 638, 567, 423), (429, 588, 459, 424), (456, 573, 429, 424), (568, 636, 456, 424), (459, 639, 568, 424), (431, 574, 552, 425), (454, 575, 431, 425), (569, 634, 454, 425), (552, 637, 569, 425), (433, 576, 550, 426), (553, 577, 433, 426), (570, 638, 553, 426), (550, 635, 570, 426), (430, 573, 456, 427), (552, 574, 430, 427), (571, 637, 552, 427), (456, 636, 571, 427), (432, 575, 454, 428), (550, 576, 432, 428), (572, 635, 550, 428), (454, 634, 572, 428), (289, 146, 435, 578), (146, 306, 595, 435), (290, 147, 436, 579), (147, 289, 578, 436), (291, 148, 437, 580), (148, 290, 579, 437), (292, 149, 438, 581), (149, 291, 580, 438), (293, 150, 439, 582), (150, 292, 581, 439), (312, 151, 440, 601), (151, 293, 582, 440), (178, 307, 596, 467), (306, 178, 467, 595), (179, 308, 597, 468), (307, 179, 468, 596), (180, 309, 598, 469), (308, 180, 469, 597), (181, 310, 599, 470), (309, 181, 470, 598), (182, 311, 600, 471), (310, 182, 471, 599), (183, 312, 601, 472), (311, 183, 472, 600)])
me_macaronistall.polygons.foreach_set('material_index', [0, 0, 0, 0, 0, 0, 0, 0, 0, 0, 0, 0, 0, 0, 0, 0, 0, 0, 0, 0, 0, 0, 0, 0, 0, 0, 0, 0, 0, 0, 0, 0, 0, 0, 0, 0, 0, 0, 0, 0, 0, 0, 0, 0, 0, 0, 0, 0, 0, 0, 0, 0, 0, 0, 0, 0, 0, 0, 0, 0, 0, 0, 0, 0, 0, 0, 1, 1, 1, 1, 1, 1, 1, 1, 1, 1, 1, 1, 1, 1, 1, 1, 1, 1, 1, 1, 1, 1, 1, 1, 1, 1, 1, 1, 1, 1, 1, 1, 1, 1, 1, 1, 1, 1, 1, 1, 1, 1, 1, 1, 1, 1, 1, 1, 1, 1, 1, 1, 1, 1, 1, 1, 1, 1, 1, 1, 1, 1, 1, 1, 1, 1, 1, 1, 1, 1, 1, 1, 1, 1, 1, 1, 1, 1, 1, 1, 1, 1, 1, 1, 1, 1, 1, 1, 1, 1, 1, 1, 1, 1, 1, 1, 1, 1, 1, 1, 1, 1, 1, 1, 1, 1, 1, 1, 1, 1, 1, 1, 1, 1, 1, 1, 1, 1, 1, 1, 1, 1, 1, 1, 1, 1, 1, 1, 1, 1, 1, 1, 1, 1, 1, 1, 1, 1, 1, 1, 1, 1, 1, 1, 1, 1, 1, 1, 1, 1, 1, 1, 1, 1, 1, 1, 1, 1, 1, 1, 1, 1, 1, 1, 1, 1, 1, 1, 1, 1, 1, 1, 1, 1, 1, 1, 1, 1, 1, 1, 1, 1, 1, 1, 1, 1, 1, 1, 1, 1, 1, 1, 1, 1, 1, 1, 1, 1, 1, 1, 1, 1, 1, 1, 1, 1, 1, 1, 1, 1, 1, 1, 1, 1, 1, 1, 1, 1, 1, 1, 1, 1, 1, 1, 1, 1, 1, 1, 1, 1, 1, 1, 1, 1, 1, 1, 1, 1, 1, 1, 1, 1, 1, 1, 1, 1, 1, 1, 1, 1, 1, 1, 1, 1, 1, 1, 1, 1, 1, 1, 1, 1, 1, 1, 1, 1, 1, 1, 1, 1, 1, 1, 1, 1, 1, 1, 1, 1, 1, 1, 1, 1, 1, 1, 1, 1, 1, 1, 1, 1, 1, 1, 1, 1, 1, 1, 1, 1, 1, 1, 1, 1, 1, 1, 1, 1, 1, 1, 1, 1, 1, 1, 1, 1, 1, 1, 1, 1, 1, 1, 1, 1, 1, 1, 1, 1, 1, 1, 1, 1, 1, 1, 1, 1, 1, 1, 1, 1, 1, 1, 1, 1, 1, 1, 1, 1, 1, 1, 1, 1, 1, 1, 1, 1, 1, 1, 1, 1, 1, 1, 1, 1, 1, 1, 1, 1, 1, 1, 1, 1, 1, 1, 1, 1, 1, 1, 1, 1, 1, 1, 1, 1, 1, 1, 1, 1, 1, 1, 1, 1, 1, 1, 1, 1, 1, 1, 1, 1, 1, 1, 1, 1, 1, 1, 1, 1, 1, 1, 1, 1, 1, 1, 1, 1, 1, 1, 1, 1, 1, 1, 1, 1, 1, 1, 1, 1, 1, 1, 1, 1, 1, 1, 1, 1, 1, 1, 1, 1, 1, 1, 1, 1, 1, 1, 1, 1, 1, 1, 1, 1, 1, 1, 1, 1, 1, 1, 1, 1, 1, 1, 1, 1, 1, 1, 1, 1, 1, 1, 1, 1, 1, 1, 1, 1, 1, 1, 1, 1, 1, 1, 1, 1, 1, 1, 1, 1, 1, 1, 1, 1, 1, 1, 1, 1, 1, 1, 1, 1, 1, 1, 1, 1, 1, 1, 1, 1, 1, 1, 1, 1, 1, 1, 1, 1, 1, 1, 1, 1, 1, 1, 1, 1, 1, 1, 1, 1, 1, 1, 1, 1, 1, 1, 1, 1, 1, 1, 1, 1, 1, 1, 1, 1, 1, 1, 1, 1, 1, 1, 1, 1, 1, 1, 1, 1, 1, 1, 1, 1, 1, 1, 1, 1, 1, 1, 1, 1, 1, 1, 1, 1, 1, 1, 1, 1, 1, 1])
me_macaronistall.materials.append(mat_material)
me_macaronistall.materials.append(mat_stetson)
me_macaronistall.use_remesh_preserve_volume = False
me_macaronistall.use_remesh_preserve_attributes = False
me_macaronistall.use_mirror_vertex_groups = False
me_macaronistall.update()
arm_armature = bpy.data.armatures.new('Armature')  # bones are not reproduced

# ---- objects
ob_armature = bpy.data.objects.new('Armature', arm_armature)
ob_macaronistall = bpy.data.objects.new('MacaroniStall', me_macaronistall)

# ---- transforms, parenting, visibility, modifiers, constraints
ob_armature.location = (0.0, 0.0, 0.0)
ob_armature.lineart.crease_threshold = 0.0
ob_macaronistall.parent = ob_armature
ob_macaronistall.location = (0.0, 0.0, 0.0)
ob_macaronistall.lineart.crease_threshold = 0.0
_vg = ob_macaronistall.vertex_groups.new(name='Root')
_vg.add([0, 1, 2, 3, 4, 5, 6, 7, 8, 9, 10, 11, 12, 13, 14, 15, 16, 17, 18, 19, 20, 21, 22, 23, 24, 25, 26, 27, 28, 29, 30, 31, 32, 33, 34, 35, 36, 37, 38, 39, 40, 41, 42, 43, 44, 45, 46, 47, 48, 49, 50, 51, 52, 53, 54, 55, 56, 57, 58, 59, 60, 61, 62, 63, 64, 65, 66, 67], 1.0, 'REPLACE')
_m = ob_macaronistall.modifiers.new('Armature', 'ARMATURE')
_m.object = ob_armature

# ---- collection membership
col_collection_1.objects.link(ob_armature)
col_collection_1.objects.link(ob_macaronistall)

# ---- scene / render settings (as saved in the file)
scene.frame_start = 1; scene.frame_end = 250; scene.frame_set(1)
scene.render.engine = 'CYCLES'
scene.render.resolution_percentage = 50
scene.render.dither_intensity = 0.0
scene.render.film_transparent = True
scene.render.use_motion_blur = True
scene.render.motion_blur_shutter = 0.25
scene.cycles.use_denoising = False
scene.cycles.samples = 128
scene.cycles.sampling_pattern = 'TABULATED_SOBOL'
scene.cycles.light_sampling_threshold = 0.0
scene.cycles.use_adaptive_sampling = False
scene.cycles.use_light_tree = False
scene.cycles.blur_glossy = 0.0
scene.cycles.sample_clamp_indirect = 0.0
scene.view_settings.view_transform = 'Standard'
bpy.context.view_layer.update()

# ---- added for rendering (the .blend has no active camera and no usable light): camera, sun
cam_auto = bpy.data.cameras.new('AutoCamera')
cam_auto.lens = 50.0
cam_auto.sensor_width = 36.0
cam_auto.clip_end = 1000.0
ob_auto_camera = bpy.data.objects.new('AutoCamera', cam_auto)
scene.collection.objects.link(ob_auto_camera)
ob_auto_camera.location = (5.06956, -6.02715, 5.71133)
ob_auto_camera.rotation_euler = (1.09748, -7.21219e-08, 0.694738)
scene.camera = ob_auto_camera
light_auto_sun = bpy.data.lights.new('AutoSun', 'SUN')
light_auto_sun.energy = 3.0
light_auto_sun.angle = 0.0523599
ob_auto_sun = bpy.data.objects.new('AutoSun', light_auto_sun)
scene.collection.objects.link(ob_auto_sun)
ob_auto_sun.rotation_euler = (0.872665, 0.174533, 0.523599)
bpy.context.view_layer.update()
